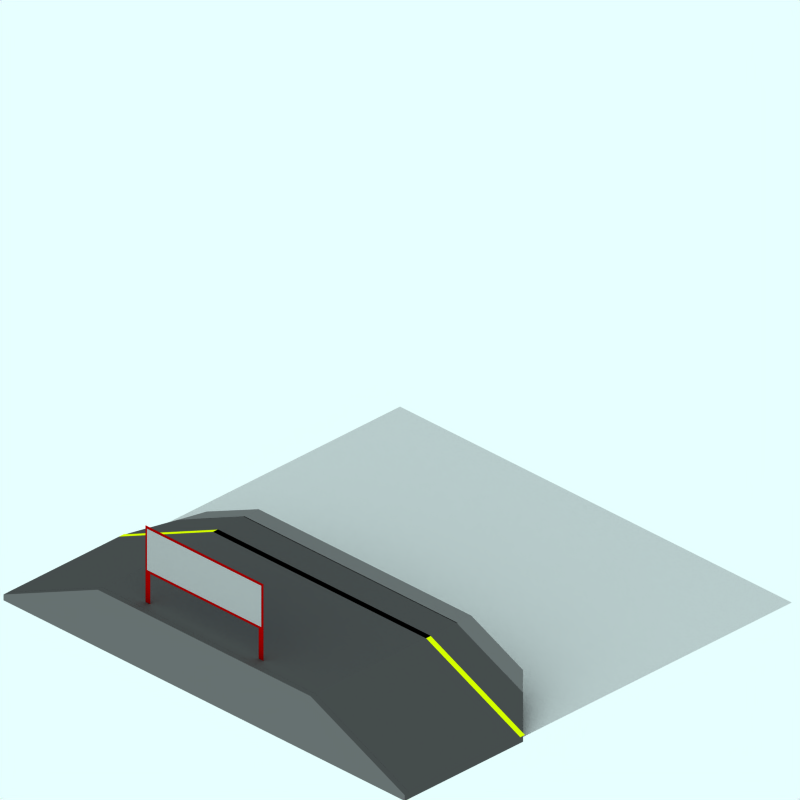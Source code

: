 # Source: concrete-platform-slopeb.blend  (saved by Blender 2.42.0; exported with 4.5.12 LTS)
import bpy
from mathutils import Matrix  # noqa: F401  (used for matrix-valued properties, if any)

bpy.ops.wm.read_factory_settings(use_empty=True)
scene = bpy.context.scene
scene.name = 'Scene'

# ---- collections
col_collection_1 = bpy.data.collections.new('Collection 1'); scene.collection.children.link(col_collection_1)
col_collection_2 = bpy.data.collections.new('Collection 2'); scene.collection.children.link(col_collection_2)
col_collection_2.hide_render = True
col_collection_2.hide_viewport = True
col_collection_3 = bpy.data.collections.new('Collection 3'); scene.collection.children.link(col_collection_3)
col_collection_3.hide_render = True
col_collection_3.hide_viewport = True

# ---- materials (node trees are filled in below, after node groups)
mat_signtext = bpy.data.materials.new('SignText')
mat_signtext.alpha_threshold = 0.0
mat_signtext.preview_render_type = 'FLAT'
mat_signtext.diffuse_color = (0.09663, 0.2233, 0.6427, 1.0)
mat_signtext.roughness = 0.5
mat_signtext.line_color = (0.0, 0.0, 0.0, 1.0)
mat_yellowline = bpy.data.materials.new('YellowLine')
mat_yellowline.alpha_threshold = 0.0
mat_yellowline.preview_render_type = 'FLAT'
mat_yellowline.diffuse_color = (0.9282, 1.0, 0.0, 1.0)
mat_yellowline.roughness = 0.5
mat_yellowline.line_color = (0.0, 0.0, 0.0, 1.0)
mat_sign = bpy.data.materials.new('Sign')
mat_sign.alpha_threshold = 0.0
mat_sign.preview_render_type = 'FLAT'
mat_sign.diffuse_color = (0.7, 0.6999, 0.6999, 1.0)
mat_sign.roughness = 0.5
mat_sign.line_color = (0.0, 0.0, 0.0, 1.0)
mat_lightpaving = bpy.data.materials.new('LightPaving')
mat_lightpaving.alpha_threshold = 0.0
mat_lightpaving.preview_render_type = 'CUBE'
mat_lightpaving.diffuse_color = (0.4428, 0.4417, 0.4417, 1.0)
mat_lightpaving.specular_color = (0.0, 0.0, 0.0)
mat_lightpaving.roughness = 0.5
mat_lightpaving.line_color = (0.0, 0.0, 0.0, 1.0)
mat_tarmac = bpy.data.materials.new('Tarmac')
mat_tarmac.alpha_threshold = 0.0
mat_tarmac.preview_render_type = 'CUBE'
mat_tarmac.diffuse_color = (0.3, 0.3, 0.3, 1.0)
mat_tarmac.specular_color = (0.0, 0.0, 0.0)
mat_tarmac.roughness = 0.5
mat_tarmac.line_color = (0.0, 0.0, 0.0, 1.0)
mat_woodenfencing = bpy.data.materials.new('WoodenFencing')
mat_woodenfencing.alpha_threshold = 0.0
mat_woodenfencing.preview_render_type = 'CUBE'
mat_woodenfencing.diffuse_color = (0.7, 0.0, 0.0, 1.0)
mat_woodenfencing.specular_color = (0.0, 0.0, 0.0)
mat_woodenfencing.roughness = 0.5
mat_woodenfencing.line_color = (0.0, 0.0, 0.0, 1.0)
mat_transparent = bpy.data.materials.new('Transparent')
mat_transparent.alpha_threshold = 0.0
mat_transparent.preview_render_type = 'FLAT'
mat_transparent.roughness = 0.5

# ---- material node trees

# ---- world
world_world = bpy.data.worlds.new('World'); scene.world = world_world
world_world.color = (0.9059, 1.0, 1.0)
world_world.use_sun_shadow = False
world_world.sun_shadow_jitter_overblur = 0.0
world_world.cycles.sampling_method = 'MANUAL'
world_world.cycles.sample_map_resolution = 256

# ---- cameras
cam_camera_001 = bpy.data.cameras.new('Camera.001')
cam_camera_001.type = 'ORTHO'
cam_camera_001.passepartout_alpha = 0.2
cam_camera_001.clip_end = 100.0
cam_camera_001.lens = 35.0
cam_camera_001.ortho_scale = 12.0
cam_camera_001.display_size = 5.91
cam_camera_001.show_passepartout = False
cam_camera_001.show_safe_areas = True
cam_camera_001.dof.focus_distance = 0.0
cam_camera_001.dof.aperture_fstop = 128.0

# ---- lights
light_lamp = bpy.data.lights.new('Lamp', 'SUN')
light_lamp.transmission_factor = 0.0
light_lamp.angle = 1.571
light_lamp.energy = 0.028
light_lamp.shadow_buffer_clip_start = 0.5
light_lamp.shadow_soft_size = 1.0
light_lamp.shadow_cascade_max_distance = 1000.0
light_lamp.cycles.use_multiple_importance_sampling = False

# ---- meshes
me_plane_007 = bpy.data.meshes.new('Plane.007')
me_plane_007.from_pydata([(-0.7345, 2.186, 3.993), (-0.7345, 1.966, 3.993), (-0.9645, 1.966, 3.993), (-0.9645, 2.186, 3.993)], [], [(0, 3, 2, 1)])
me_plane_007.materials.append(mat_signtext)
me_plane_007.use_remesh_preserve_volume = False
me_plane_007.use_remesh_preserve_attributes = False
me_plane_007.use_mirror_vertex_groups = False
me_plane_007.update()
me_plane_006 = bpy.data.meshes.new('Plane.006')
me_plane_006.from_pydata([(0.9655, 2.186, 3.993), (0.9655, 1.966, 3.993), (-0.5645, 1.966, 3.993), (-0.5645, 2.186, 3.993)], [], [(0, 3, 2, 1)])
me_plane_006.materials.append(mat_signtext)
me_plane_006.use_remesh_preserve_volume = False
me_plane_006.use_remesh_preserve_attributes = False
me_plane_006.use_mirror_vertex_groups = False
me_plane_006.update()
me_plane_001 = bpy.data.meshes.new('Plane.001')
me_plane_001.from_pydata([(0.1655, 1.886, 3.993), (0.1655, 1.666, 3.993), (-1.264, 1.666, 3.993), (-1.264, 1.886, 3.993)], [], [(0, 3, 2, 1)])
me_plane_001.materials.append(mat_signtext)
me_plane_001.use_remesh_preserve_volume = False
me_plane_001.use_remesh_preserve_attributes = False
me_plane_001.use_mirror_vertex_groups = False
me_plane_001.update()
me_plane_005 = bpy.data.meshes.new('Plane.005')
me_plane_005.from_pydata([(2.351, -1.7, 1.0), (2.351, -1.8, 1.0), (-2.16, -1.8, 1.0), (-2.16, -1.7, 1.0), (-4.16, -1.8, 0.1003), (-4.16, -1.7, 0.1003), (4.351, -1.7, 0.1003), (4.351, -1.8, 0.1003)], [], [(0, 3, 2, 1), (2, 3, 5, 4), (0, 1, 7, 6)])
me_plane_005.materials.append(mat_yellowline)
me_plane_005.use_remesh_preserve_volume = False
me_plane_005.use_remesh_preserve_attributes = False
me_plane_005.use_mirror_vertex_groups = False
me_plane_005.update()
me_plane_002 = bpy.data.meshes.new('Plane.002')
me_plane_002.from_pydata([(1.066, 2.286, 4.005), (1.066, 1.566, 4.005), (-1.364, 1.566, 4.005), (-1.364, 2.286, 4.005)], [], [(0, 3, 2, 1)])
me_plane_002.materials.append(mat_sign)
me_plane_002.use_remesh_preserve_volume = False
me_plane_002.use_remesh_preserve_attributes = False
me_plane_002.use_mirror_vertex_groups = False
me_plane_002.update()
me_cube_009 = bpy.data.meshes.new('Cube.009')
me_cube_009.from_pydata([(3.32, 0.5, 1.0), (3.32, 0.3292, 1.0), (3.12, 0.3292, 1.0), (3.12, 0.6, 1.0), (3.32, 0.5, 1.1), (3.32, 0.2851, 1.1), (3.12, 0.2851, 1.1), (3.12, 0.6, 1.1), (2.28, 0.9, 1.0), (2.28, 0.3292, 1.0), (2.08, 0.3292, 1.0), (2.08, 0.9, 1.0), (2.28, 0.9, 1.1), (2.28, 0.2851, 1.1), (2.08, 0.2851, 1.1), (2.08, 0.9, 1.1), (1.24, 0.9, 1.0), (1.24, 0.3292, 1.0), (1.04, 0.3292, 1.0), (1.04, 0.9, 1.0), (1.24, 0.9, 1.1), (1.24, 0.2851, 1.1), (1.04, 0.2851, 1.1), (1.04, 0.9, 1.1), (0.2, 0.9, 1.0), (0.2, 0.3292, 1.0), (0.0, 0.3292, 1.0), (4.768e-07, 0.9, 1.0), (0.2, 0.9, 1.1), (0.2, 0.2851, 1.1), (-4.768e-07, 0.2851, 1.1), (0.0, 0.9, 1.1), (-0.84, 0.9, 1.0), (-0.84, 0.3292, 1.0), (-1.04, 0.3292, 1.0), (-1.04, 0.9, 1.0), (-0.84, 0.9, 1.1), (-0.84, 0.2851, 1.1), (-1.04, 0.2851, 1.1), (-1.04, 0.9, 1.1), (-1.88, 0.9, 1.0), (-1.88, 0.3292, 1.0), (-2.08, 0.3292, 1.0), (-2.08, 0.9, 1.0), (-1.88, 0.9, 1.1), (-1.88, 0.2851, 1.1), (-2.08, 0.2851, 1.1), (-2.08, 0.9, 1.1), (-2.92, 0.6, 1.0), (-2.92, 0.3292, 1.0), (-3.12, 0.3292, 1.0), (-3.12, 0.5, 1.0), (-2.92, 0.6, 1.1), (-2.92, 0.2851, 1.1), (-3.12, 0.2851, 1.1), (-3.12, 0.5, 1.1), (2.35, -8.414e-07, 4.25), (2.35, 1.0, 4.25), (2.35, -3.292e-07, 4.15), (2.35, 1.0, 4.15), (-1.96, 1.0, 4.25), (-4.16, 5.268e-08, 4.25), (-1.96, 1.0, 4.15), (-4.16, -1.504e-07, 4.15), (-4.16, 0.1, 4.15), (-2.16, 1.0, 4.15), (-4.16, 0.1, 4.25), (-2.16, 1.0, 4.25), (4.35, 0.1, 4.15), (4.35, -4.007e-07, 4.15), (4.35, 0.1, 4.25), (4.35, -9.129e-07, 4.25)], [], [(0, 1, 2, 3), (4, 7, 6, 5), (0, 4, 5, 1), (1, 5, 6, 2), (2, 6, 7, 3), (4, 0, 3, 7), (8, 9, 10, 11), (12, 15, 14, 13), (8, 12, 13, 9), (9, 13, 14, 10), (10, 14, 15, 11), (12, 8, 11, 15), (16, 17, 18, 19), (20, 23, 22, 21), (16, 20, 21, 17), (17, 21, 22, 18), (18, 22, 23, 19), (20, 16, 19, 23), (24, 25, 26, 27), (28, 31, 30, 29), (24, 28, 29, 25), (25, 29, 30, 26), (26, 30, 31, 27), (28, 24, 27, 31), (32, 33, 34, 35), (36, 39, 38, 37), (32, 36, 37, 33), (33, 37, 38, 34), (34, 38, 39, 35), (36, 32, 35, 39), (40, 41, 42, 43), (44, 47, 46, 45), (40, 44, 45, 41), (41, 45, 46, 42), (42, 46, 47, 43), (44, 40, 43, 47), (48, 49, 50, 51), (52, 55, 54, 53), (48, 52, 53, 49), (49, 53, 54, 50), (50, 54, 55, 51), (52, 48, 51, 55), (56, 57, 60, 61), (58, 63, 62, 59), (57, 59, 62, 60), (62, 63, 64, 65), (61, 60, 67, 66), (63, 61, 66, 64), (60, 62, 65, 67), (64, 66, 67, 65), (58, 59, 68, 69), (57, 56, 71, 70), (56, 58, 69, 71), (59, 57, 70, 68), (68, 70, 71, 69)])
me_cube_009.polygons.foreach_set('material_index', [0, 0, 0, 0, 0, 0, 0, 0, 0, 0, 0, 0, 0, 0, 0, 0, 0, 0, 0, 0, 0, 0, 0, 0, 0, 0, 0, 0, 0, 0, 0, 0, 0, 0, 0, 0, 0, 0, 0, 0, 0, 0, 0, 1, 1, 1, 0, 1, 1, 1, 1, 0, 1, 1, 1])
me_cube_009.materials.append(mat_lightpaving)
me_cube_009.materials.append(mat_tarmac)
me_cube_009.use_remesh_preserve_volume = False
me_cube_009.use_remesh_preserve_attributes = False
me_cube_009.use_mirror_vertex_groups = False
me_cube_009.update()
me_plane_020 = bpy.data.meshes.new('Plane.020')
me_plane_020.from_pydata([(0.9655, 1.886, 3.993), (0.9655, 1.666, 3.993), (0.2355, 1.666, 3.993), (0.2355, 1.886, 3.993)], [], [(0, 3, 2, 1)])
me_plane_020.materials.append(mat_signtext)
me_plane_020.use_remesh_preserve_volume = False
me_plane_020.use_remesh_preserve_attributes = False
me_plane_020.use_mirror_vertex_groups = False
me_plane_020.update()
me_plane_019 = bpy.data.meshes.new('Plane.019')
me_plane_019.from_pydata([(1.066, 2.286, 4.0), (1.066, 1.566, 4.0), (-1.364, 1.566, 4.0), (-1.364, 2.286, 4.0)], [], [(0, 3, 2, 1)])
me_plane_019.materials.append(mat_sign)
me_plane_019.use_remesh_preserve_volume = False
me_plane_019.use_remesh_preserve_attributes = False
me_plane_019.use_mirror_vertex_groups = False
me_plane_019.update()
me_plane_018 = bpy.data.meshes.new('Plane.018')
me_plane_018.from_pydata([(1.106, 1.526, 4.003), (1.106, 0.9264, 4.003), (1.006, 0.9264, 4.003), (1.006, 1.526, 4.003)], [], [(0, 3, 2, 1)])
me_plane_018.materials.append(mat_woodenfencing)
me_plane_018.use_remesh_preserve_volume = False
me_plane_018.use_remesh_preserve_attributes = False
me_plane_018.use_mirror_vertex_groups = False
me_plane_018.update()
me_plane_017 = bpy.data.meshes.new('Plane.017')
me_plane_017.from_pydata([(-1.294, 1.526, 4.003), (-1.294, 0.9264, 4.003), (-1.394, 0.9264, 4.003), (-1.394, 1.526, 4.003)], [], [(0, 3, 2, 1)])
me_plane_017.materials.append(mat_woodenfencing)
me_plane_017.use_remesh_preserve_volume = False
me_plane_017.use_remesh_preserve_attributes = False
me_plane_017.use_mirror_vertex_groups = False
me_plane_017.update()
me_plane_016 = bpy.data.meshes.new('Plane.016')
me_plane_016.from_pydata([(1.106, 2.326, 4.003), (1.106, 1.526, 4.003), (-1.394, 1.526, 4.003), (-1.394, 2.326, 4.003)], [], [(0, 3, 2, 1)])
me_plane_016.materials.append(mat_woodenfencing)
me_plane_016.use_remesh_preserve_volume = False
me_plane_016.use_remesh_preserve_attributes = False
me_plane_016.use_mirror_vertex_groups = False
me_plane_016.update()
me_plane_004 = bpy.data.meshes.new('Plane.004')
me_plane_004.from_pydata([(2.35, -1.14, 0.9001), (2.35, -4.15, 0.9001), (-2.16, -4.15, 0.9001), (-2.16, -1.14, 0.9001), (-2.16, -1.14, 1.0), (-2.16, -4.15, 1.0), (2.35, -4.15, 1.0), (2.35, -1.14, 1.0), (-3.56, -4.15, 0.3701), (-3.56, -1.14, 0.3701), (-3.56, -1.14, 0.2701), (-3.56, -4.15, 0.2701), (-4.16, -4.15, 0.0001214), (-4.16, -1.74, 0.0001214), (-4.16, -1.74, 0.1001), (-4.16, -4.15, 0.1001), (3.75, -1.14, 0.2701), (3.75, -4.15, 0.2701), (3.75, -4.15, 0.3701), (3.75, -1.14, 0.3701), (4.35, -1.74, 0.1001), (4.35, -4.15, 0.1001), (4.35, -4.15, 0.0001214), (4.35, -1.74, 0.0001214)], [], [(3, 0, 7, 4), (1, 2, 5, 6), (5, 4, 7, 6), (2, 3, 10, 11), (5, 2, 11, 8), (4, 5, 8, 9), (3, 4, 9, 10), (10, 9, 14, 13), (9, 8, 15, 14), (8, 11, 12, 15), (11, 10, 13, 12), (12, 13, 14, 15), (0, 1, 17, 16), (6, 7, 19, 18), (1, 6, 18, 17), (7, 0, 16, 19), (19, 16, 23, 20), (17, 18, 21, 22), (18, 19, 20, 21), (16, 17, 22, 23), (23, 22, 21, 20)])
_uv = me_plane_004.uv_layers.new(name='UVMap')
_uv.uv.foreach_set('vector', [0.0, 1.0, 0.0, 0.0, 1.0, 0.0, 1.0, 1.0, 0.0, 1.0, 0.0, 0.0, 1.0, 0.0, 1.0, 1.0, 0.0, 1.0, 0.0, 0.0, 1.0, 0.0, 1.0, 1.0, 0.0, 1.0, 0.0, 0.0, 1.0, 0.0, 1.0, 1.0, 0.0, 1.0, 0.0, 0.0, 1.0, 0.0, 1.0, 1.0, 0.0, 1.0, 0.0, 0.0, 1.0, 0.0, 1.0, 1.0, 0.0, 1.0, 0.0, 0.0, 1.0, 0.0, 1.0, 1.0, 0.0, 1.0, 0.0, 0.0, 1.0, 0.0, 1.0, 1.0, 0.0, 1.0, 0.0, 0.0, 1.0, 0.0, 1.0, 1.0, 0.0, 1.0, 0.0, 0.0, 1.0, 0.0, 1.0, 1.0, 0.0, 1.0, 0.0, 0.0, 1.0, 0.0, 1.0, 1.0, 0.0, 1.0, 0.0, 0.0, 1.0, 0.0, 1.0, 1.0, 0.0, 1.0, 0.0, 0.0, 1.0, 0.0, 1.0, 1.0, 0.0, 1.0, 0.0, 0.0, 1.0, 0.0, 1.0, 1.0, 0.0, 1.0, 0.0, 0.0, 1.0, 0.0, 1.0, 1.0, 0.0, 1.0, 0.0, 0.0, 1.0, 0.0, 1.0, 1.0, 0.0, 1.0, 0.0, 0.0, 1.0, 0.0, 1.0, 1.0, 0.0, 1.0, 0.0, 0.0, 1.0, 0.0, 1.0, 1.0, 0.0, 1.0, 0.0, 0.0, 1.0, 0.0, 1.0, 1.0, 0.0, 1.0, 0.0, 0.0, 1.0, 0.0, 1.0, 1.0, 0.0, 1.0, 0.0, 0.0, 1.0, 0.0, 1.0, 1.0])
_ca = me_plane_004.color_attributes.new('Col', 'BYTE_COLOR', 'CORNER')
_ca.data.foreach_set('color', [1.0, 1.0, 1.0, 1.0, 1.0, 1.0, 1.0, 1.0, 1.0, 1.0, 1.0, 1.0, 1.0, 1.0, 1.0, 1.0, 1.0, 1.0, 1.0, 1.0, 1.0, 1.0, 1.0, 1.0, 1.0, 1.0, 1.0, 1.0, 1.0, 1.0, 1.0, 1.0, 1.0, 1.0, 1.0, 1.0, 1.0, 1.0, 1.0, 1.0, 1.0, 1.0, 1.0, 1.0, 1.0, 1.0, 1.0, 1.0, 1.0, 1.0, 1.0, 1.0, 1.0, 1.0, 1.0, 1.0, 1.0, 1.0, 1.0, 1.0, 1.0, 1.0, 1.0, 1.0, 1.0, 1.0, 1.0, 1.0, 1.0, 1.0, 1.0, 1.0, 1.0, 1.0, 1.0, 1.0, 1.0, 1.0, 1.0, 1.0, 1.0, 1.0, 1.0, 1.0, 1.0, 1.0, 1.0, 1.0, 1.0, 1.0, 1.0, 1.0, 1.0, 1.0, 1.0, 1.0, 1.0, 1.0, 1.0, 1.0, 1.0, 1.0, 1.0, 1.0, 1.0, 1.0, 1.0, 1.0, 1.0, 1.0, 1.0, 1.0, 1.0, 1.0, 1.0, 1.0, 1.0, 1.0, 1.0, 1.0, 1.0, 1.0, 1.0, 1.0, 1.0, 1.0, 1.0, 1.0, 1.0, 1.0, 1.0, 1.0, 1.0, 1.0, 1.0, 1.0, 1.0, 1.0, 1.0, 1.0, 1.0, 1.0, 1.0, 1.0, 1.0, 1.0, 1.0, 1.0, 1.0, 1.0, 1.0, 1.0, 1.0, 1.0, 1.0, 1.0, 1.0, 1.0, 1.0, 1.0, 1.0, 1.0, 1.0, 1.0, 1.0, 1.0, 1.0, 1.0, 1.0, 1.0, 1.0, 1.0, 1.0, 1.0, 1.0, 1.0, 1.0, 1.0, 1.0, 1.0, 1.0, 1.0, 1.0, 1.0, 1.0, 1.0, 1.0, 1.0, 1.0, 1.0, 1.0, 1.0, 1.0, 1.0, 1.0, 1.0, 1.0, 1.0, 1.0, 1.0, 1.0, 1.0, 1.0, 1.0, 1.0, 1.0, 1.0, 1.0, 1.0, 1.0, 1.0, 1.0, 1.0, 1.0, 1.0, 1.0, 1.0, 1.0, 1.0, 1.0, 1.0, 1.0, 1.0, 1.0, 1.0, 1.0, 1.0, 1.0, 1.0, 1.0, 1.0, 1.0, 1.0, 1.0, 1.0, 1.0, 1.0, 1.0, 1.0, 1.0, 1.0, 1.0, 1.0, 1.0, 1.0, 1.0, 1.0, 1.0, 1.0, 1.0, 1.0, 1.0, 1.0, 1.0, 1.0, 1.0, 1.0, 1.0, 1.0, 1.0, 1.0, 1.0, 1.0, 1.0, 1.0, 1.0, 1.0, 1.0, 1.0, 1.0, 1.0, 1.0, 1.0, 1.0, 1.0, 1.0, 1.0, 1.0, 1.0, 1.0, 1.0, 1.0, 1.0, 1.0, 1.0, 1.0, 1.0, 1.0, 1.0, 1.0, 1.0, 1.0, 1.0, 1.0, 1.0, 1.0, 1.0, 1.0, 1.0, 1.0, 1.0, 1.0, 1.0, 1.0, 1.0, 1.0, 1.0, 1.0, 1.0, 1.0, 1.0, 1.0, 1.0, 1.0, 1.0, 1.0, 1.0, 1.0, 1.0, 1.0, 1.0, 1.0, 1.0, 1.0, 1.0, 1.0, 1.0, 1.0, 1.0, 1.0, 1.0, 1.0, 1.0, 1.0, 1.0, 1.0])
me_plane_004.materials.append(mat_tarmac)
me_plane_004.use_remesh_preserve_volume = False
me_plane_004.use_remesh_preserve_attributes = False
me_plane_004.use_mirror_vertex_groups = False
me_plane_004.update()
me_plane_003 = bpy.data.meshes.new('Plane.003')
me_plane_003.from_pydata([(2.35, -0.8396, 0.9001), (2.35, -1.15, 0.9001), (-2.16, -1.15, 0.9001), (-2.16, -0.8396, 0.9001), (-2.16, -0.8396, 1.0), (-2.16, -1.15, 1.0), (2.35, -1.15, 1.0), (2.35, -0.8396, 1.0), (-3.56, -1.15, 0.3701), (-3.26, -0.8396, 0.5101), (-3.26, -0.8396, 0.4101), (-3.56, -1.15, 0.2701), (3.45, -0.8396, 0.4051), (3.75, -1.15, 0.2701), (3.75, -1.15, 0.3701), (3.45, -0.8396, 0.5051)], [], [(3, 0, 7, 4), (1, 2, 5, 6), (5, 4, 7, 6), (2, 3, 10, 11), (5, 2, 11, 8), (4, 5, 8, 9), (3, 4, 9, 10), (11, 10, 9, 8), (0, 1, 13, 12), (6, 7, 15, 14), (1, 6, 14, 13), (7, 0, 12, 15), (12, 13, 14, 15)])
_uv = me_plane_003.uv_layers.new(name='UVMap')
_uv.uv.foreach_set('vector', [0.0, 1.0, 0.0, 0.0, 1.0, 0.0, 1.0, 1.0, 0.0, 1.0, 0.0, 0.0, 1.0, 0.0, 1.0, 1.0, 0.0, 1.0, 0.0, 0.0, 1.0, 0.0, 1.0, 1.0, 0.0, 1.0, 0.0, 0.0, 1.0, 0.0, 1.0, 1.0, 0.0, 1.0, 0.0, 0.0, 1.0, 0.0, 1.0, 1.0, 0.0, 1.0, 0.0, 0.0, 1.0, 0.0, 1.0, 1.0, 0.0, 1.0, 0.0, 0.0, 1.0, 0.0, 1.0, 1.0, 0.0, 1.0, 0.0, 0.0, 1.0, 0.0, 1.0, 1.0, 0.0, 1.0, 0.0, 0.0, 1.0, 0.0, 1.0, 1.0, 0.0, 1.0, 0.0, 0.0, 1.0, 0.0, 1.0, 1.0, 0.0, 1.0, 0.0, 0.0, 1.0, 0.0, 1.0, 1.0, 0.0, 1.0, 0.0, 0.0, 1.0, 0.0, 1.0, 1.0, 0.0, 1.0, 0.0, 0.0, 1.0, 0.0, 1.0, 1.0])
_ca = me_plane_003.color_attributes.new('Col', 'BYTE_COLOR', 'CORNER')
_ca.data.foreach_set('color', [1.0, 1.0, 1.0, 1.0, 1.0, 1.0, 1.0, 1.0, 1.0, 1.0, 1.0, 1.0, 1.0, 1.0, 1.0, 1.0, 1.0, 1.0, 1.0, 1.0, 1.0, 1.0, 1.0, 1.0, 1.0, 1.0, 1.0, 1.0, 1.0, 1.0, 1.0, 1.0, 1.0, 1.0, 1.0, 1.0, 1.0, 1.0, 1.0, 1.0, 1.0, 1.0, 1.0, 1.0, 1.0, 1.0, 1.0, 1.0, 1.0, 1.0, 1.0, 1.0, 1.0, 1.0, 1.0, 1.0, 1.0, 1.0, 1.0, 1.0, 1.0, 1.0, 1.0, 1.0, 1.0, 1.0, 1.0, 1.0, 1.0, 1.0, 1.0, 1.0, 1.0, 1.0, 1.0, 1.0, 1.0, 1.0, 1.0, 1.0, 1.0, 1.0, 1.0, 1.0, 1.0, 1.0, 1.0, 1.0, 1.0, 1.0, 1.0, 1.0, 1.0, 1.0, 1.0, 1.0, 1.0, 1.0, 1.0, 1.0, 1.0, 1.0, 1.0, 1.0, 1.0, 1.0, 1.0, 1.0, 1.0, 1.0, 1.0, 1.0, 1.0, 1.0, 1.0, 1.0, 1.0, 1.0, 1.0, 1.0, 1.0, 1.0, 1.0, 1.0, 1.0, 1.0, 1.0, 1.0, 1.0, 1.0, 1.0, 1.0, 1.0, 1.0, 1.0, 1.0, 1.0, 1.0, 1.0, 1.0, 1.0, 1.0, 1.0, 1.0, 1.0, 1.0, 1.0, 1.0, 1.0, 1.0, 1.0, 1.0, 1.0, 1.0, 1.0, 1.0, 1.0, 1.0, 1.0, 1.0, 1.0, 1.0, 1.0, 1.0, 1.0, 1.0, 1.0, 1.0, 1.0, 1.0, 1.0, 1.0, 1.0, 1.0, 1.0, 1.0, 1.0, 1.0, 1.0, 1.0, 1.0, 1.0, 1.0, 1.0, 1.0, 1.0, 1.0, 1.0, 1.0, 1.0, 1.0, 1.0, 1.0, 1.0, 1.0, 1.0, 1.0, 1.0, 1.0, 1.0, 1.0, 1.0, 1.0, 1.0, 1.0, 1.0, 1.0, 1.0])
me_plane_003.materials.append(mat_lightpaving)
me_plane_003.use_remesh_preserve_volume = False
me_plane_003.use_remesh_preserve_attributes = False
me_plane_003.use_mirror_vertex_groups = False
me_plane_003.update()
me_plane = bpy.data.meshes.new('Plane')
me_plane.from_pydata([(4.25, 4.06, 0.0001214), (4.25, -4.25, 0.0001214), (-4.06, -4.25, 0.0001214), (-4.06, 4.06, 0.0001214)], [], [(0, 3, 2, 1)])
me_plane.materials.append(mat_transparent)
me_plane.use_remesh_preserve_volume = False
me_plane.use_remesh_preserve_attributes = False
me_plane.use_mirror_vertex_groups = False
me_plane.update()
me_sphere = bpy.data.meshes.new('Sphere')
me_sphere.from_pydata([(-1.333e-06, 1.25e-06, 31.62), (-22.88, 16.62, 14.14), (8.74, 26.9, 14.14), (28.28, 4.856e-07, 14.14), (-8.74, 26.9, -14.14), (22.88, 16.62, -14.14), (-28.28, -7.508e-07, -14.14), (1.432e-06, -1.515e-06, -31.62), (-13.45, 9.772, 26.9), (5.137, 15.81, 26.9), (-8.313, 25.58, 16.63), (-26.9, 5.941e-07, 16.63), (16.63, 1.043e-06, 26.9), (21.76, 15.81, 16.63), (-30.08, 9.772, -1.941e-06), (-18.59, 25.58, -2.13e-06), (4.973e-08, 31.62, -1.581e-06), (18.59, 25.58, -5.047e-07), (30.08, 9.772, 6.886e-07), (-21.76, 15.81, -16.63), (8.313, 25.58, -16.63), (26.9, -8.593e-07, -16.63), (-16.63, -1.308e-06, -26.9), (-5.137, 15.81, -26.9), (13.45, 9.772, -26.9), (-24.33, 17.68, -2.035e-06), (-20.73, 21.1, 7.071), (-21.46, 21.63, -2.082e-06), (-19.66, 23.34, 3.536), (-22.53, 19.39, 3.536), (-22.9, 19.65, -2.059e-06), (-20.02, 23.61, -2.106e-06), (-20.2, 22.22, 5.303), (-19.12, 24.46, 1.768), (-21.63, 20.25, 5.303), (-23.43, 18.53, 1.768), (-20.56, 22.49, 1.768), (-21.1, 21.37, 3.536), (-22.0, 20.51, 1.768), (-22.18, 20.64, -2.071e-06), (-20.74, 22.62, -2.094e-06), (-19.93, 22.78, 4.419), (-19.39, 23.9, 2.652), (-22.08, 19.82, 4.419), (-22.98, 18.96, 2.652), (-21.01, 22.06, 0.8839), (-20.11, 22.92, 2.652), (-21.82, 20.38, 3.536), (-20.38, 22.36, 3.536), (-21.73, 21.07, 0.8839), (-22.26, 19.95, 2.652), (-20.29, 23.05, 0.8839), (-19.57, 24.04, 0.8839), (-19.84, 23.48, 1.768), (-20.83, 21.93, 2.652), (-21.55, 20.94, 2.652), (-21.28, 21.5, 1.768), (-23.16, 19.09, 0.8839), (-22.45, 20.08, 0.8839), (-22.71, 19.52, 1.768), (-21.37, 20.81, 4.419), (-20.65, 21.8, 4.419), (-20.92, 21.24, 5.303), (-6.725, 4.886, 29.26), (-18.17, 13.2, 20.52), (2.569, 7.906, 29.26), (6.939, 21.36, 20.52), (0.2137, 26.24, 15.38), (-15.6, 21.1, 15.38), (-24.89, 8.312, 15.38), (-29.18, 4.886, -7.071), (-26.48, 13.2, 7.071), (-13.66, 26.24, -7.071), (4.37, 29.26, 7.071), (-4.37, 29.26, -7.071), (13.66, 26.24, 7.071), (20.73, 21.1, -7.071), (-25.02, 7.906, -15.38), (-15.25, 21.36, -15.38), (-0.2137, 26.24, -15.38), (15.6, 21.1, -15.38), (-22.45, -1.03e-06, -20.52), (-8.313, -1.412e-06, -29.26), (-6.939, 21.36, -20.52), (-2.569, 7.906, -29.26), (18.17, 13.2, -20.52), (6.725, 4.886, -29.26), (-10.88, 17.68, 21.76), (-4.156, 12.79, 26.9), (-1.588, 20.7, 21.76), (-20.17, 4.886, 21.76), (-28.49, 4.886, 8.313), (-4.156, 28.6, 8.313), (-13.45, 25.58, 8.313), (-9.294, 28.6, -1.855e-06), (-25.92, 12.79, -8.313), (-20.17, 20.7, -8.313), (4.156, 28.6, -8.313), (9.294, 28.6, -1.043e-06), (13.45, 25.58, -8.313), (-13.45, 15.81, -21.76), (-19.19, 7.906, -21.76), (-10.88, 7.906, -26.9), (10.88, 17.68, -21.76), (1.588, 20.7, -21.76), (4.156, 12.79, -26.9), (-19.08, 24.81, 0.4419)], [], [(9, 13, 12), (3, 12, 13), (18, 3, 13), (13, 17, 18), (21, 18, 5), (30, 25, 19), (26, 32, 10), (25, 35, 1), (34, 26, 1), (31, 40, 19), (40, 27, 19), (27, 39, 19), (39, 30, 19), (32, 41, 10), (41, 28, 10), (28, 42, 10), (42, 33, 10), (51, 36, 45), (45, 40, 51), (31, 51, 40), (40, 45, 27), (51, 31, 52), (52, 53, 51), (36, 51, 53), (53, 52, 33), (42, 28, 46), (46, 53, 42), (33, 42, 53), (53, 46, 36), (54, 36, 46), (46, 48, 54), (37, 54, 48), (48, 46, 28), (54, 37, 55), (55, 56, 54), (36, 54, 56), (56, 55, 38), (49, 27, 45), (45, 56, 49), (38, 49, 56), (56, 45, 36), (50, 38, 55), (55, 47, 50), (29, 50, 47), (47, 55, 37), (30, 57, 25), (57, 35, 25), (57, 30, 58), (58, 59, 57), (35, 57, 59), (59, 58, 38), (50, 29, 44), (44, 59, 50), (38, 50, 59), (59, 44, 35), (49, 38, 58), (58, 39, 49), (27, 49, 39), (39, 58, 30), (60, 34, 43), (43, 47, 60), (37, 60, 47), (47, 43, 29), (60, 37, 61), (61, 62, 60), (34, 60, 62), (62, 61, 32), (34, 62, 26), (62, 32, 26), (41, 32, 61), (61, 48, 41), (28, 41, 48), (48, 61, 37), (35, 44, 1), (44, 29, 1), (29, 43, 1), (43, 34, 1), (68, 10, 87), (87, 64, 68), (1, 68, 64), (64, 87, 8), (88, 8, 87), (87, 89, 88), (9, 88, 89), (89, 87, 10), (67, 2, 66), (66, 89, 67), (10, 67, 89), (89, 66, 9), (88, 9, 65), (65, 63, 88), (8, 88, 63), (65, 0, 63), (90, 11, 69), (69, 64, 90), (8, 90, 64), (64, 69, 1), (9, 66, 13), (66, 2, 13), (0, 65, 12), (65, 9, 12), (91, 14, 71), (71, 69, 91), (11, 91, 69), (69, 71, 1), (92, 16, 73), (73, 67, 92), (10, 92, 67), (67, 73, 2), (92, 10, 93), (93, 94, 92), (16, 92, 94), (94, 93, 15), (72, 4, 74), (74, 94, 72), (15, 72, 94), (94, 74, 16), (17, 76, 18), (76, 5, 18), (2, 75, 13), (75, 17, 13), (77, 19, 95), (95, 70, 77), (6, 77, 70), (70, 95, 14), (78, 4, 72), (72, 96, 78), (19, 78, 96), (96, 72, 15), (79, 20, 97), (97, 74, 79), (4, 79, 74), (74, 97, 16), (98, 16, 97), (97, 99, 98), (17, 98, 99), (99, 97, 20), (80, 5, 76), (76, 99, 80), (20, 80, 99), (99, 76, 17), (98, 17, 75), (75, 73, 98), (16, 98, 73), (73, 75, 2), (100, 23, 83), (83, 78, 100), (19, 100, 78), (78, 83, 4), (100, 19, 101), (101, 102, 100), (23, 100, 102), (102, 101, 22), (82, 7, 84), (84, 102, 82), (22, 82, 102), (102, 84, 23), (81, 22, 101), (101, 77, 81), (6, 81, 77), (77, 101, 19), (103, 24, 85), (85, 80, 103), (20, 103, 80), (80, 85, 5), (103, 20, 104), (104, 105, 103), (24, 103, 105), (105, 104, 23), (84, 7, 86), (86, 105, 84), (23, 84, 105), (105, 86, 24), (83, 23, 104), (104, 79, 83), (4, 83, 79), (79, 104, 20), (5, 85, 21), (85, 24, 21), (14, 95, 25), (95, 19, 25), (1, 71, 25), (71, 14, 25), (10, 68, 26), (68, 1, 26), (19, 96, 31), (96, 15, 31), (15, 93, 33), (93, 10, 33), (52, 106, 33), (106, 15, 33), (15, 106, 31), (106, 52, 31)])
me_sphere.use_remesh_preserve_volume = False
me_sphere.use_remesh_preserve_attributes = False
me_sphere.use_mirror_vertex_groups = False
me_sphere.update()

# ---- objects
ob_plane_009 = bpy.data.objects.new('Plane.009', me_plane_007)
ob_plane_007 = bpy.data.objects.new('Plane.007', me_plane_006)
ob_plane_005 = bpy.data.objects.new('Plane.005', me_plane_001)
ob_plane_002 = bpy.data.objects.new('Plane.002', me_plane_005)
ob_plane_001 = bpy.data.objects.new('Plane.001', me_plane_002)
ob_cube_016 = bpy.data.objects.new('Cube.016', me_cube_009)
ob_plane_008 = bpy.data.objects.new('Plane.008', me_plane_020)
ob_plane_006 = bpy.data.objects.new('Plane.006', me_plane_019)
ob_plane_015 = bpy.data.objects.new('Plane.015', me_plane_018)
ob_plane_014 = bpy.data.objects.new('Plane.014', me_plane_017)
ob_plane_013 = bpy.data.objects.new('Plane.013', me_plane_016)
ob_plane_004 = bpy.data.objects.new('Plane.004', me_plane_004)
ob_plane_003 = bpy.data.objects.new('Plane.003', me_plane_003)
ob_plane = bpy.data.objects.new('Plane', me_plane)
ob_camera = bpy.data.objects.new('Camera', cam_camera_001)
ob_sphere = bpy.data.objects.new('Sphere', me_sphere)
ob_lamp_001 = bpy.data.objects.new('Lamp.001', light_lamp)

# ---- transforms, parenting, visibility, modifiers, constraints
ob_plane_009.location = (0.0, 8.764e-16, 0.0)
ob_plane_009.rotation_euler = (1.571, -0.0, -0.0)
ob_plane_009.lock_rotations_4d = False
ob_plane_009.empty_display_type = 'ARROWS'
ob_plane_009.color = (0.0, 0.0, 0.0, 1.0)
ob_plane_009.lineart.crease_threshold = 0.0
ob_plane_007.location = (0.0, 8.764e-16, 0.0)
ob_plane_007.rotation_euler = (1.571, -0.0, -0.0)
ob_plane_007.lock_rotations_4d = False
ob_plane_007.empty_display_type = 'ARROWS'
ob_plane_007.color = (0.0, 0.0, 0.0, 1.0)
ob_plane_007.lineart.crease_threshold = 0.0
ob_plane_005.location = (0.0, 1.605e-32, 0.0)
ob_plane_005.rotation_euler = (1.571, -0.0, -0.0)
ob_plane_005.lock_rotations_4d = False
ob_plane_005.empty_display_type = 'ARROWS'
ob_plane_005.color = (0.0, 0.0, 0.0, 1.0)
ob_plane_005.lineart.crease_threshold = 0.0
ob_plane_002.location = (0.0, 0.0, 0.0)
ob_plane_002.lock_rotations_4d = False
ob_plane_002.empty_display_type = 'ARROWS'
ob_plane_002.color = (0.0, 0.0, 0.0, 1.0)
ob_plane_002.lineart.crease_threshold = 0.0
ob_plane_001.location = (0.0, 0.0, 0.0)
ob_plane_001.rotation_euler = (1.571, -0.0, -0.0)
ob_plane_001.lock_rotations_4d = False
ob_plane_001.empty_display_type = 'ARROWS'
ob_plane_001.color = (0.0, 0.0, 0.0, 1.0)
ob_plane_001.lineart.crease_threshold = 0.0
ob_cube_016.location = (0.0, 0.0, 0.0)
ob_cube_016.rotation_euler = (1.571, -0.0, -0.0)
ob_cube_016.lock_rotations_4d = False
ob_cube_016.empty_display_type = 'ARROWS'
ob_cube_016.color = (0.0, 0.0, 0.0, 1.0)
ob_cube_016.lineart.crease_threshold = 0.0
ob_plane_008.location = (0.0, 1.605e-32, 0.0)
ob_plane_008.rotation_euler = (1.571, -0.0, -0.0)
ob_plane_008.lock_rotations_4d = False
ob_plane_008.empty_display_type = 'ARROWS'
ob_plane_008.color = (0.0, 0.0, 0.0, 1.0)
ob_plane_008.lineart.crease_threshold = 0.0
ob_plane_006.location = (0.0, 0.0, 0.0)
ob_plane_006.rotation_euler = (1.571, -0.0, -0.0)
ob_plane_006.lock_rotations_4d = False
ob_plane_006.empty_display_type = 'ARROWS'
ob_plane_006.color = (0.0, 0.0, 0.0, 1.0)
ob_plane_006.lineart.crease_threshold = 0.0
ob_plane_015.location = (0.0, -3.179e-31, 0.0)
ob_plane_015.rotation_euler = (1.571, -0.0, -0.0)
ob_plane_015.lock_rotations_4d = False
ob_plane_015.empty_display_type = 'ARROWS'
ob_plane_015.color = (0.0, 0.0, 0.0, 1.0)
ob_plane_015.lineart.crease_threshold = 0.0
ob_plane_014.location = (0.0, -3.179e-31, 0.0)
ob_plane_014.rotation_euler = (1.571, -0.0, -0.0)
ob_plane_014.lock_rotations_4d = False
ob_plane_014.empty_display_type = 'ARROWS'
ob_plane_014.color = (0.0, 0.0, 0.0, 1.0)
ob_plane_014.lineart.crease_threshold = 0.0
ob_plane_013.location = (0.0, -3.179e-31, 0.0)
ob_plane_013.rotation_euler = (1.571, -0.0, -0.0)
ob_plane_013.lock_rotations_4d = False
ob_plane_013.empty_display_type = 'ARROWS'
ob_plane_013.color = (0.0, 0.0, 0.0, 1.0)
ob_plane_013.lineart.crease_threshold = 0.0
ob_plane_004.location = (0.0, 0.0, 0.0)
ob_plane_004.lock_rotations_4d = False
ob_plane_004.empty_display_type = 'ARROWS'
ob_plane_004.color = (0.0, 0.0, 0.0, 1.0)
ob_plane_004.lineart.crease_threshold = 0.0
ob_plane_003.location = (0.0, 0.0, 0.0)
ob_plane_003.lock_rotations_4d = False
ob_plane_003.empty_display_type = 'ARROWS'
ob_plane_003.color = (0.0, 0.0, 0.0, 1.0)
ob_plane_003.lineart.crease_threshold = 0.0
ob_plane.location = (0.0, 0.0, 0.0)
ob_plane.lock_rotations_4d = False
ob_plane.empty_display_type = 'ARROWS'
ob_plane.color = (0.0, 0.0, 0.0, 1.0)
ob_plane.lineart.crease_threshold = 0.0
ob_camera.location = (10.0, -10.0, 11.6)
ob_camera.rotation_euler = (1.047, 0.0, 0.7854)
ob_camera.lock_rotations_4d = False
ob_camera.empty_display_type = 'ARROWS'
ob_camera.color = (0.0, 0.0, 0.0, 1.0)
ob_camera.lineart.crease_threshold = 0.0
ob_sphere.location = (-0.02993, 0.1261, 0.07312)
ob_sphere.rotation_euler = (1.571, -0.0, 1.571)
ob_sphere.lock_rotations_4d = False
ob_sphere.empty_display_type = 'ARROWS'
ob_sphere.color = (0.0, 0.0, 0.0, 1.0)
ob_sphere.show_instancer_for_render = False
ob_sphere.instance_type = 'VERTS'
ob_sphere.use_instance_vertices_rotation = True
ob_sphere.lineart.crease_threshold = 0.0
ob_lamp_001.parent = ob_sphere
ob_lamp_001.matrix_parent_inverse = Matrix(((-4.371e-08, 1.0, -2.118e-22, -0.1261), (4.371e-08, 1.911e-15, 1.0, -0.07312), (1.0, 4.371e-08, -4.371e-08, 0.02993), (0.0, 0.0, 0.0, 1.0)))
ob_lamp_001.location = (-0.02993, 0.1261, 0.07312)
ob_lamp_001.rotation_euler = (1.571, -0.0, 1.571)
ob_lamp_001.lock_rotations_4d = False
ob_lamp_001.empty_display_type = 'ARROWS'
ob_lamp_001.color = (0.0, 0.0, 0.0, 1.0)
ob_lamp_001.lineart.crease_threshold = 0.0

# ---- collection membership
col_collection_1.objects.link(ob_plane_009)
col_collection_1.objects.link(ob_plane_007)
col_collection_1.objects.link(ob_plane_005)
col_collection_1.objects.link(ob_plane_002)
col_collection_1.objects.link(ob_plane_001)
col_collection_1.objects.link(ob_cube_016)
col_collection_1.objects.link(ob_plane_008)
col_collection_1.objects.link(ob_plane_006)
col_collection_1.objects.link(ob_plane_015)
col_collection_1.objects.link(ob_plane_014)
col_collection_1.objects.link(ob_plane_013)
col_collection_1.objects.link(ob_plane_004)
col_collection_1.objects.link(ob_plane_003)
col_collection_1.objects.link(ob_plane)
col_collection_2.objects.link(ob_camera)
col_collection_3.objects.link(ob_sphere)
col_collection_3.objects.link(ob_lamp_001)

# ---- scene / render settings (as saved in the file)
scene.camera = ob_camera
scene.frame_start = 1; scene.frame_end = 250; scene.frame_set(1)
scene.render.engine = 'BLENDER_EEVEE_NEXT'
scene.render.image_settings.color_mode = 'RGB'
scene.render.image_settings.compression = 90
scene.render.resolution_x = 128
scene.render.resolution_y = 128
scene.render.pixel_aspect_x = 100.0
scene.render.pixel_aspect_y = 100.0
scene.render.fps = 25
scene.render.dither_intensity = 0.0
scene.render.use_compositing = False
scene.render.use_sequencer = False
scene.render.bake_bias = 0.0
scene.render.use_stamp_time = False
scene.render.use_stamp_date = False
scene.render.use_stamp_frame = False
scene.render.use_stamp_camera = False
scene.render.use_stamp_scene = False
scene.render.use_stamp_filename = False
scene.render.use_stamp_render_time = False
scene.render.stamp_font_size = 0
scene.cycles.use_denoising = False
scene.cycles.samples = 10
scene.cycles.sampling_pattern = 'TABULATED_SOBOL'
scene.cycles.light_sampling_threshold = 0.0
scene.cycles.use_adaptive_sampling = False
scene.cycles.use_light_tree = False
scene.cycles.blur_glossy = 0.0
scene.cycles.volume_bounces = 1
scene.cycles.pixel_filter_type = 'GAUSSIAN'
scene.cycles.sample_clamp_indirect = 0.0
scene.view_settings.view_transform = 'Raw'
bpy.context.view_layer.update()
